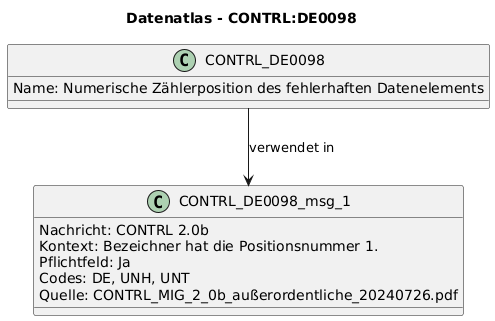

The diagram above was rendered by PlantUML. Its source (embedded in the PNG):
@startuml
title Datenatlas - CONTRL:DE0098
class CONTRL_DE0098 {
  Name: Numerische Zählerposition des fehlerhaften Datenelements
}
class CONTRL_DE0098_msg_1 {
  Nachricht: CONTRL 2.0b
  Kontext: Bezeichner hat die Positionsnummer 1.
  Pflichtfeld: Ja
  Codes: DE, UNH, UNT
  Quelle: CONTRL_MIG_2_0b_außerordentliche_20240726.pdf
}
CONTRL_DE0098 --> CONTRL_DE0098_msg_1 : verwendet in
@enduml